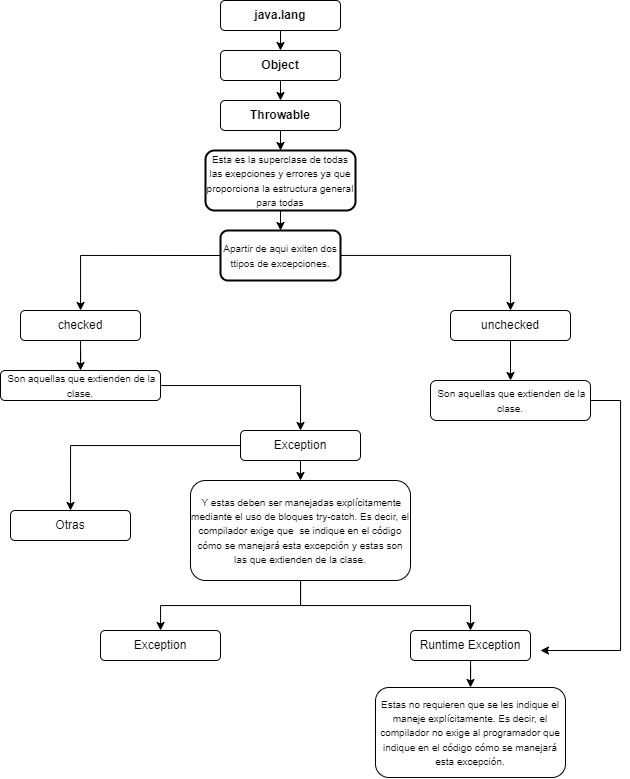

The diagram above was exported from draw.io. Its source (the exported page's mxGraphModel, read from the mxfile embedded in the PNG):
<mxGraphModel dx="895" dy="528" grid="1" gridSize="10" guides="1" tooltips="1" connect="1" arrows="1" fold="1" page="1" pageScale="1" pageWidth="1169" pageHeight="827" math="0" shadow="0">
  <root>
    <mxCell id="0" />
    <mxCell id="1" parent="0" />
    <mxCell id="DWcBMIrvqOULVkKjlJCe-14" style="edgeStyle=orthogonalEdgeStyle;rounded=0;orthogonalLoop=1;jettySize=auto;html=1;exitX=0.5;exitY=1;exitDx=0;exitDy=0;entryX=0.5;entryY=0;entryDx=0;entryDy=0;fontSize=10;fontColor=none;" edge="1" parent="1" source="DWcBMIrvqOULVkKjlJCe-1" target="DWcBMIrvqOULVkKjlJCe-3">
      <mxGeometry relative="1" as="geometry" />
    </mxCell>
    <mxCell id="DWcBMIrvqOULVkKjlJCe-1" value="&lt;b&gt;java.lang&lt;/b&gt;" style="rounded=1;whiteSpace=wrap;html=1;" vertex="1" parent="1">
      <mxGeometry x="620" y="50" width="120" height="30" as="geometry" />
    </mxCell>
    <mxCell id="DWcBMIrvqOULVkKjlJCe-16" style="edgeStyle=orthogonalEdgeStyle;rounded=0;orthogonalLoop=1;jettySize=auto;html=1;exitX=0.5;exitY=1;exitDx=0;exitDy=0;entryX=0.5;entryY=0;entryDx=0;entryDy=0;fontSize=10;fontColor=none;" edge="1" parent="1" source="DWcBMIrvqOULVkKjlJCe-2" target="DWcBMIrvqOULVkKjlJCe-12">
      <mxGeometry relative="1" as="geometry" />
    </mxCell>
    <mxCell id="DWcBMIrvqOULVkKjlJCe-2" value="&lt;b&gt;Throwable&lt;/b&gt;" style="rounded=1;whiteSpace=wrap;html=1;" vertex="1" parent="1">
      <mxGeometry x="620" y="150" width="120" height="30" as="geometry" />
    </mxCell>
    <mxCell id="DWcBMIrvqOULVkKjlJCe-15" style="edgeStyle=orthogonalEdgeStyle;rounded=0;orthogonalLoop=1;jettySize=auto;html=1;exitX=0.5;exitY=1;exitDx=0;exitDy=0;entryX=0.5;entryY=0;entryDx=0;entryDy=0;fontSize=10;fontColor=none;" edge="1" parent="1" source="DWcBMIrvqOULVkKjlJCe-3" target="DWcBMIrvqOULVkKjlJCe-2">
      <mxGeometry relative="1" as="geometry" />
    </mxCell>
    <mxCell id="DWcBMIrvqOULVkKjlJCe-3" value="&lt;b&gt;Object&lt;/b&gt;" style="rounded=1;whiteSpace=wrap;html=1;" vertex="1" parent="1">
      <mxGeometry x="620" y="100" width="120" height="30" as="geometry" />
    </mxCell>
    <mxCell id="DWcBMIrvqOULVkKjlJCe-23" style="edgeStyle=orthogonalEdgeStyle;rounded=0;orthogonalLoop=1;jettySize=auto;html=1;fontSize=10;fontColor=none;" edge="1" parent="1" source="DWcBMIrvqOULVkKjlJCe-4" target="DWcBMIrvqOULVkKjlJCe-20">
      <mxGeometry relative="1" as="geometry" />
    </mxCell>
    <mxCell id="DWcBMIrvqOULVkKjlJCe-4" value="checked" style="rounded=1;whiteSpace=wrap;html=1;" vertex="1" parent="1">
      <mxGeometry x="420" y="360" width="120" height="30" as="geometry" />
    </mxCell>
    <mxCell id="DWcBMIrvqOULVkKjlJCe-34" style="edgeStyle=orthogonalEdgeStyle;rounded=0;orthogonalLoop=1;jettySize=auto;html=1;fontSize=10;fontColor=none;entryX=0.5;entryY=0;entryDx=0;entryDy=0;" edge="1" parent="1" source="DWcBMIrvqOULVkKjlJCe-5" target="DWcBMIrvqOULVkKjlJCe-40">
      <mxGeometry relative="1" as="geometry">
        <mxPoint x="910.0303030303032" y="420" as="targetPoint" />
      </mxGeometry>
    </mxCell>
    <mxCell id="DWcBMIrvqOULVkKjlJCe-5" value="unchecked" style="rounded=1;whiteSpace=wrap;html=1;" vertex="1" parent="1">
      <mxGeometry x="850" y="360" width="120" height="30" as="geometry" />
    </mxCell>
    <mxCell id="DWcBMIrvqOULVkKjlJCe-18" style="edgeStyle=orthogonalEdgeStyle;rounded=0;orthogonalLoop=1;jettySize=auto;html=1;exitX=0;exitY=0.5;exitDx=0;exitDy=0;fontSize=10;fontColor=none;" edge="1" parent="1" source="DWcBMIrvqOULVkKjlJCe-11" target="DWcBMIrvqOULVkKjlJCe-4">
      <mxGeometry relative="1" as="geometry" />
    </mxCell>
    <mxCell id="DWcBMIrvqOULVkKjlJCe-19" style="edgeStyle=orthogonalEdgeStyle;rounded=0;orthogonalLoop=1;jettySize=auto;html=1;entryX=0.5;entryY=0;entryDx=0;entryDy=0;fontSize=10;fontColor=none;" edge="1" parent="1" source="DWcBMIrvqOULVkKjlJCe-11" target="DWcBMIrvqOULVkKjlJCe-5">
      <mxGeometry relative="1" as="geometry" />
    </mxCell>
    <mxCell id="DWcBMIrvqOULVkKjlJCe-11" value="&lt;font style=&quot;font-size: 10px;&quot;&gt;Apartir de aqui exiten dos ttipos de excepciones.&lt;/font&gt;" style="rounded=1;whiteSpace=wrap;html=1;strokeWidth=2;fontSize=12;fontColor=none;" vertex="1" parent="1">
      <mxGeometry x="620" y="280" width="120" height="50" as="geometry" />
    </mxCell>
    <mxCell id="DWcBMIrvqOULVkKjlJCe-17" style="edgeStyle=orthogonalEdgeStyle;rounded=0;orthogonalLoop=1;jettySize=auto;html=1;exitX=0.5;exitY=1;exitDx=0;exitDy=0;entryX=0.5;entryY=0;entryDx=0;entryDy=0;fontSize=10;fontColor=none;" edge="1" parent="1" source="DWcBMIrvqOULVkKjlJCe-12" target="DWcBMIrvqOULVkKjlJCe-11">
      <mxGeometry relative="1" as="geometry" />
    </mxCell>
    <mxCell id="DWcBMIrvqOULVkKjlJCe-12" value="&lt;font style=&quot;font-size: 10px;&quot;&gt;Esta es la superclase de todas las exepciones y errores ya que proporciona la estructura general para todas&lt;/font&gt;" style="rounded=1;whiteSpace=wrap;html=1;strokeWidth=2;fontSize=12;fontColor=none;" vertex="1" parent="1">
      <mxGeometry x="605" y="200" width="150" height="60" as="geometry" />
    </mxCell>
    <mxCell id="DWcBMIrvqOULVkKjlJCe-24" style="edgeStyle=orthogonalEdgeStyle;rounded=0;orthogonalLoop=1;jettySize=auto;html=1;entryX=0.5;entryY=0;entryDx=0;entryDy=0;fontSize=10;fontColor=none;" edge="1" parent="1" source="DWcBMIrvqOULVkKjlJCe-20" target="DWcBMIrvqOULVkKjlJCe-22">
      <mxGeometry relative="1" as="geometry" />
    </mxCell>
    <mxCell id="DWcBMIrvqOULVkKjlJCe-20" value="&lt;font style=&quot;font-size: 10px;&quot;&gt;&amp;nbsp;Son aquellas que extienden de la clase.&lt;/font&gt;" style="rounded=1;whiteSpace=wrap;html=1;" vertex="1" parent="1">
      <mxGeometry x="400" y="420" width="160" height="30" as="geometry" />
    </mxCell>
    <mxCell id="DWcBMIrvqOULVkKjlJCe-36" style="edgeStyle=orthogonalEdgeStyle;rounded=0;orthogonalLoop=1;jettySize=auto;html=1;exitX=0.5;exitY=1;exitDx=0;exitDy=0;entryX=0.5;entryY=0;entryDx=0;entryDy=0;fontSize=10;fontColor=none;" edge="1" parent="1" source="DWcBMIrvqOULVkKjlJCe-22" target="DWcBMIrvqOULVkKjlJCe-35">
      <mxGeometry relative="1" as="geometry" />
    </mxCell>
    <mxCell id="DWcBMIrvqOULVkKjlJCe-37" style="edgeStyle=orthogonalEdgeStyle;rounded=0;orthogonalLoop=1;jettySize=auto;html=1;fontSize=10;fontColor=none;entryX=0.5;entryY=0;entryDx=0;entryDy=0;" edge="1" parent="1" source="DWcBMIrvqOULVkKjlJCe-22" target="DWcBMIrvqOULVkKjlJCe-26">
      <mxGeometry relative="1" as="geometry">
        <mxPoint x="360" y="600" as="targetPoint" />
      </mxGeometry>
    </mxCell>
    <mxCell id="DWcBMIrvqOULVkKjlJCe-22" value="Exception" style="rounded=1;whiteSpace=wrap;html=1;" vertex="1" parent="1">
      <mxGeometry x="640" y="480" width="120" height="30" as="geometry" />
    </mxCell>
    <mxCell id="DWcBMIrvqOULVkKjlJCe-43" style="edgeStyle=orthogonalEdgeStyle;rounded=0;orthogonalLoop=1;jettySize=auto;html=1;entryX=0.5;entryY=0;entryDx=0;entryDy=0;fontSize=10;fontColor=none;" edge="1" parent="1" source="DWcBMIrvqOULVkKjlJCe-25" target="DWcBMIrvqOULVkKjlJCe-42">
      <mxGeometry relative="1" as="geometry" />
    </mxCell>
    <mxCell id="DWcBMIrvqOULVkKjlJCe-25" value="Runtime Exception" style="rounded=1;whiteSpace=wrap;html=1;" vertex="1" parent="1">
      <mxGeometry x="810" y="680" width="120" height="30" as="geometry" />
    </mxCell>
    <mxCell id="DWcBMIrvqOULVkKjlJCe-26" value="Otras" style="rounded=1;whiteSpace=wrap;html=1;" vertex="1" parent="1">
      <mxGeometry x="410" y="560" width="120" height="30" as="geometry" />
    </mxCell>
    <mxCell id="DWcBMIrvqOULVkKjlJCe-33" value="Exception" style="rounded=1;whiteSpace=wrap;html=1;" vertex="1" parent="1">
      <mxGeometry x="500" y="680" width="120" height="30" as="geometry" />
    </mxCell>
    <mxCell id="DWcBMIrvqOULVkKjlJCe-38" style="edgeStyle=orthogonalEdgeStyle;rounded=0;orthogonalLoop=1;jettySize=auto;html=1;fontSize=10;fontColor=none;" edge="1" parent="1" source="DWcBMIrvqOULVkKjlJCe-35" target="DWcBMIrvqOULVkKjlJCe-33">
      <mxGeometry relative="1" as="geometry" />
    </mxCell>
    <mxCell id="DWcBMIrvqOULVkKjlJCe-39" style="edgeStyle=orthogonalEdgeStyle;rounded=0;orthogonalLoop=1;jettySize=auto;html=1;entryX=0.5;entryY=0;entryDx=0;entryDy=0;fontSize=10;fontColor=none;" edge="1" parent="1" source="DWcBMIrvqOULVkKjlJCe-35" target="DWcBMIrvqOULVkKjlJCe-25">
      <mxGeometry relative="1" as="geometry" />
    </mxCell>
    <mxCell id="DWcBMIrvqOULVkKjlJCe-35" value="&lt;font style=&quot;font-size: 10px;&quot;&gt;&amp;nbsp;Y estas deben ser manejadas explícitamente mediante el uso de bloques try-catch. Es decir, el compilador exige que&amp;nbsp; se indique en el código cómo se manejará esta excepción y estas son las que extienden de la clase.&lt;/font&gt;" style="rounded=1;whiteSpace=wrap;html=1;" vertex="1" parent="1">
      <mxGeometry x="590" y="530" width="220" height="100" as="geometry" />
    </mxCell>
    <mxCell id="DWcBMIrvqOULVkKjlJCe-41" style="edgeStyle=orthogonalEdgeStyle;rounded=0;orthogonalLoop=1;jettySize=auto;html=1;fontSize=10;fontColor=none;exitX=1;exitY=0.5;exitDx=0;exitDy=0;" edge="1" parent="1" source="DWcBMIrvqOULVkKjlJCe-40">
      <mxGeometry relative="1" as="geometry">
        <mxPoint x="940" y="700" as="targetPoint" />
        <Array as="points">
          <mxPoint x="1020" y="450" />
          <mxPoint x="1020" y="700" />
        </Array>
      </mxGeometry>
    </mxCell>
    <mxCell id="DWcBMIrvqOULVkKjlJCe-40" value="&lt;font style=&quot;font-size: 10px;&quot;&gt;&amp;nbsp;Son aquellas que extienden de la clase.&lt;/font&gt;" style="rounded=1;whiteSpace=wrap;html=1;" vertex="1" parent="1">
      <mxGeometry x="830" y="430" width="160" height="40" as="geometry" />
    </mxCell>
    <mxCell id="DWcBMIrvqOULVkKjlJCe-42" value="&lt;font style=&quot;font-size: 10px;&quot;&gt;Estas no requieren que se les indique el maneje explícitamente. Es decir, el compilador no exige al programador que indique en el código cómo se manejará esta excepción.&lt;/font&gt;" style="rounded=1;whiteSpace=wrap;html=1;" vertex="1" parent="1">
      <mxGeometry x="775" y="737" width="190" height="90" as="geometry" />
    </mxCell>
  </root>
</mxGraphModel>